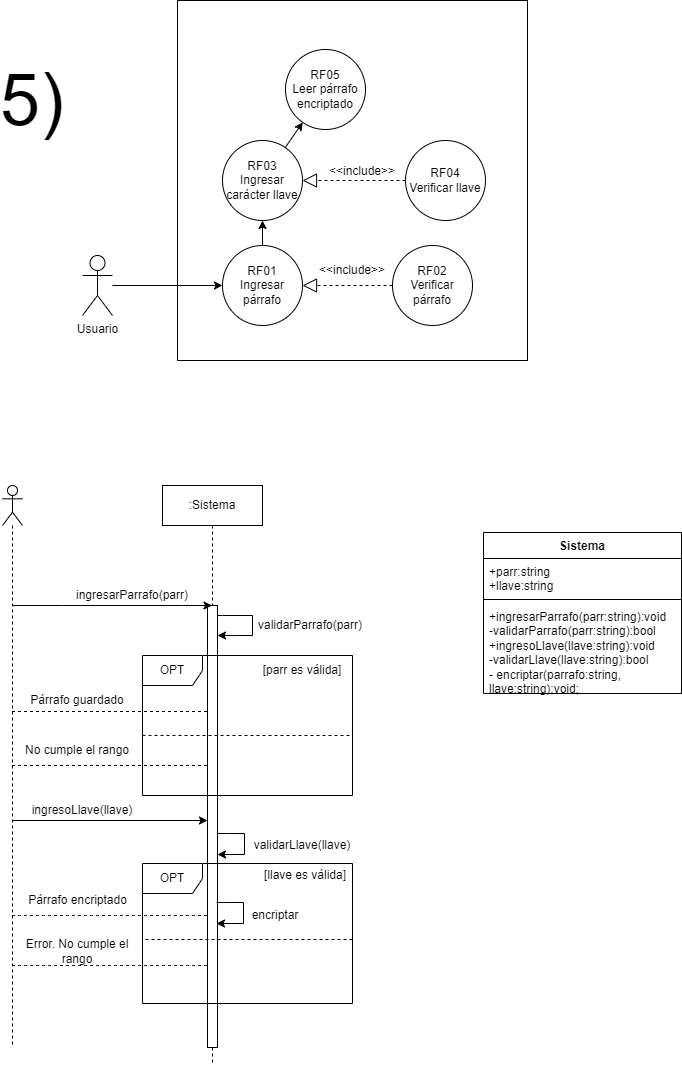

The diagram above was exported from draw.io. Its source (the exported page's mxGraphModel, read from the mxfile embedded in the PNG):
<mxGraphModel dx="1052" dy="753" grid="0" gridSize="10" guides="1" tooltips="1" connect="1" arrows="1" fold="1" page="0" pageScale="1" pageWidth="827" pageHeight="1169" math="0" shadow="0">
  <root>
    <mxCell id="0" />
    <mxCell id="1" parent="0" />
    <mxCell id="hX4f8Bxs1cYjoa9kxgBa-1" value="" style="rounded=0;whiteSpace=wrap;html=1;" parent="1" vertex="1">
      <mxGeometry x="273" y="184" width="350" height="360" as="geometry" />
    </mxCell>
    <mxCell id="hX4f8Bxs1cYjoa9kxgBa-2" value="Usuario" style="shape=umlActor;verticalLabelPosition=bottom;verticalAlign=top;html=1;outlineConnect=0;" parent="1" vertex="1">
      <mxGeometry x="178" y="439" width="30" height="60" as="geometry" />
    </mxCell>
    <mxCell id="hX4f8Bxs1cYjoa9kxgBa-3" value="RF01&lt;br&gt;Ingresar párrafo" style="ellipse;whiteSpace=wrap;html=1;aspect=fixed;" parent="1" vertex="1">
      <mxGeometry x="318" y="429" width="80" height="80" as="geometry" />
    </mxCell>
    <mxCell id="hX4f8Bxs1cYjoa9kxgBa-4" value="RF02&lt;br&gt;Verificar párrafo" style="ellipse;whiteSpace=wrap;html=1;aspect=fixed;" parent="1" vertex="1">
      <mxGeometry x="488" y="429" width="80" height="80" as="geometry" />
    </mxCell>
    <mxCell id="hX4f8Bxs1cYjoa9kxgBa-5" value="" style="endArrow=block;dashed=1;endFill=0;endSize=12;html=1;rounded=0;entryX=1;entryY=0.5;entryDx=0;entryDy=0;exitX=0;exitY=0.5;exitDx=0;exitDy=0;" parent="1" source="hX4f8Bxs1cYjoa9kxgBa-4" target="hX4f8Bxs1cYjoa9kxgBa-3" edge="1">
      <mxGeometry width="160" relative="1" as="geometry">
        <mxPoint x="298" y="559" as="sourcePoint" />
        <mxPoint x="458" y="559" as="targetPoint" />
      </mxGeometry>
    </mxCell>
    <mxCell id="hX4f8Bxs1cYjoa9kxgBa-6" value="&amp;lt;&amp;lt;include&amp;gt;&amp;gt;" style="text;html=1;strokeColor=none;fillColor=none;align=center;verticalAlign=middle;whiteSpace=wrap;rounded=0;" parent="1" vertex="1">
      <mxGeometry x="418" y="439" width="60" height="30" as="geometry" />
    </mxCell>
    <mxCell id="hX4f8Bxs1cYjoa9kxgBa-7" value="" style="endArrow=classic;html=1;rounded=0;entryX=0;entryY=0.5;entryDx=0;entryDy=0;" parent="1" source="hX4f8Bxs1cYjoa9kxgBa-2" target="hX4f8Bxs1cYjoa9kxgBa-3" edge="1">
      <mxGeometry width="50" height="50" relative="1" as="geometry">
        <mxPoint x="538" y="489" as="sourcePoint" />
        <mxPoint x="588" y="439" as="targetPoint" />
      </mxGeometry>
    </mxCell>
    <mxCell id="hX4f8Bxs1cYjoa9kxgBa-8" value="" style="shape=umlLifeline;perimeter=lifelinePerimeter;whiteSpace=wrap;html=1;container=1;dropTarget=0;collapsible=0;recursiveResize=0;outlineConnect=0;portConstraint=eastwest;newEdgeStyle={&quot;edgeStyle&quot;:&quot;elbowEdgeStyle&quot;,&quot;elbow&quot;:&quot;vertical&quot;,&quot;curved&quot;:0,&quot;rounded&quot;:0};participant=umlActor;" parent="1" vertex="1">
      <mxGeometry x="98" y="669" width="20" height="562" as="geometry" />
    </mxCell>
    <mxCell id="hX4f8Bxs1cYjoa9kxgBa-9" value=":Sistema" style="shape=umlLifeline;perimeter=lifelinePerimeter;whiteSpace=wrap;html=1;container=1;dropTarget=0;collapsible=0;recursiveResize=0;outlineConnect=0;portConstraint=eastwest;newEdgeStyle={&quot;edgeStyle&quot;:&quot;elbowEdgeStyle&quot;,&quot;elbow&quot;:&quot;vertical&quot;,&quot;curved&quot;:0,&quot;rounded&quot;:0};" parent="1" vertex="1">
      <mxGeometry x="258" y="669" width="100" height="580" as="geometry" />
    </mxCell>
    <mxCell id="hX4f8Bxs1cYjoa9kxgBa-10" value="" style="html=1;points=[];perimeter=orthogonalPerimeter;outlineConnect=0;targetShapes=umlLifeline;portConstraint=eastwest;newEdgeStyle={&quot;edgeStyle&quot;:&quot;elbowEdgeStyle&quot;,&quot;elbow&quot;:&quot;vertical&quot;,&quot;curved&quot;:0,&quot;rounded&quot;:0};" parent="hX4f8Bxs1cYjoa9kxgBa-9" vertex="1">
      <mxGeometry x="45" y="120" width="10" height="442" as="geometry" />
    </mxCell>
    <mxCell id="hX4f8Bxs1cYjoa9kxgBa-11" value="" style="endArrow=classic;html=1;rounded=0;" parent="hX4f8Bxs1cYjoa9kxgBa-9" source="hX4f8Bxs1cYjoa9kxgBa-10" target="hX4f8Bxs1cYjoa9kxgBa-10" edge="1">
      <mxGeometry width="50" height="50" relative="1" as="geometry">
        <mxPoint x="120" y="190" as="sourcePoint" />
        <mxPoint x="100" y="180" as="targetPoint" />
        <Array as="points">
          <mxPoint x="60" y="130" />
          <mxPoint x="90" y="130" />
          <mxPoint x="90" y="150" />
          <mxPoint x="70" y="150" />
        </Array>
      </mxGeometry>
    </mxCell>
    <mxCell id="aJG5sC1XEIxjKLfd2CI--4" value="" style="endArrow=classic;html=1;rounded=0;" parent="hX4f8Bxs1cYjoa9kxgBa-9" source="hX4f8Bxs1cYjoa9kxgBa-10" target="hX4f8Bxs1cYjoa9kxgBa-10" edge="1">
      <mxGeometry width="50" height="50" relative="1" as="geometry">
        <mxPoint x="60" y="348" as="sourcePoint" />
        <mxPoint x="60" y="368" as="targetPoint" />
        <Array as="points">
          <mxPoint x="65" y="348" />
          <mxPoint x="82" y="348" />
          <mxPoint x="82" y="369" />
        </Array>
      </mxGeometry>
    </mxCell>
    <mxCell id="hX4f8Bxs1cYjoa9kxgBa-12" value="" style="endArrow=classic;html=1;rounded=0;" parent="1" source="hX4f8Bxs1cYjoa9kxgBa-8" target="hX4f8Bxs1cYjoa9kxgBa-9" edge="1">
      <mxGeometry width="50" height="50" relative="1" as="geometry">
        <mxPoint x="158" y="769" as="sourcePoint" />
        <mxPoint x="438" y="699" as="targetPoint" />
        <Array as="points">
          <mxPoint x="158" y="789" />
          <mxPoint x="278" y="789" />
        </Array>
      </mxGeometry>
    </mxCell>
    <mxCell id="hX4f8Bxs1cYjoa9kxgBa-13" value="ingresarParrafo(parr)" style="text;html=1;strokeColor=none;fillColor=none;align=center;verticalAlign=middle;whiteSpace=wrap;rounded=0;" parent="1" vertex="1">
      <mxGeometry x="198" y="764" width="60" height="30" as="geometry" />
    </mxCell>
    <mxCell id="hX4f8Bxs1cYjoa9kxgBa-14" value="validarParrafo(parr)" style="text;html=1;strokeColor=none;fillColor=none;align=center;verticalAlign=middle;whiteSpace=wrap;rounded=0;" parent="1" vertex="1">
      <mxGeometry x="376" y="794" width="60" height="30" as="geometry" />
    </mxCell>
    <mxCell id="hX4f8Bxs1cYjoa9kxgBa-15" value="&lt;span style=&quot;font-size: 72px;&quot;&gt;5)&lt;/span&gt;" style="text;html=1;strokeColor=none;fillColor=none;align=center;verticalAlign=middle;whiteSpace=wrap;rounded=0;" parent="1" vertex="1">
      <mxGeometry x="98" y="269" width="60" height="30" as="geometry" />
    </mxCell>
    <mxCell id="hX4f8Bxs1cYjoa9kxgBa-16" value="RF03 &lt;br&gt;Ingresar carácter llave" style="ellipse;whiteSpace=wrap;html=1;aspect=fixed;" parent="1" vertex="1">
      <mxGeometry x="318" y="324" width="80" height="80" as="geometry" />
    </mxCell>
    <mxCell id="hX4f8Bxs1cYjoa9kxgBa-17" value="" style="endArrow=classic;html=1;rounded=0;fontSize=12;exitX=0.5;exitY=0;exitDx=0;exitDy=0;" parent="1" source="hX4f8Bxs1cYjoa9kxgBa-3" target="hX4f8Bxs1cYjoa9kxgBa-16" edge="1">
      <mxGeometry width="50" height="50" relative="1" as="geometry">
        <mxPoint x="338" y="509" as="sourcePoint" />
        <mxPoint x="388" y="459" as="targetPoint" />
      </mxGeometry>
    </mxCell>
    <mxCell id="hX4f8Bxs1cYjoa9kxgBa-18" value="RF05&lt;br&gt;Leer párrafo encriptado" style="ellipse;whiteSpace=wrap;html=1;aspect=fixed;fontSize=12;" parent="1" vertex="1">
      <mxGeometry x="381" y="233" width="80" height="80" as="geometry" />
    </mxCell>
    <mxCell id="hX4f8Bxs1cYjoa9kxgBa-19" value="RF04&lt;br&gt;Verificar llave" style="ellipse;whiteSpace=wrap;html=1;aspect=fixed;fontSize=12;" parent="1" vertex="1">
      <mxGeometry x="501" y="324" width="80" height="80" as="geometry" />
    </mxCell>
    <mxCell id="hX4f8Bxs1cYjoa9kxgBa-20" value="" style="endArrow=classic;html=1;rounded=0;fontSize=12;" parent="1" source="hX4f8Bxs1cYjoa9kxgBa-16" target="hX4f8Bxs1cYjoa9kxgBa-18" edge="1">
      <mxGeometry width="50" height="50" relative="1" as="geometry">
        <mxPoint x="408" y="419" as="sourcePoint" />
        <mxPoint x="458" y="369" as="targetPoint" />
      </mxGeometry>
    </mxCell>
    <mxCell id="hX4f8Bxs1cYjoa9kxgBa-22" value="OPT" style="shape=umlFrame;whiteSpace=wrap;html=1;fontSize=12;" parent="1" vertex="1">
      <mxGeometry x="238" y="839" width="210" height="140" as="geometry" />
    </mxCell>
    <mxCell id="hX4f8Bxs1cYjoa9kxgBa-23" value="[parr es válida]" style="text;html=1;strokeColor=none;fillColor=none;align=center;verticalAlign=middle;whiteSpace=wrap;rounded=0;" parent="1" vertex="1">
      <mxGeometry x="348" y="839" width="100" height="30" as="geometry" />
    </mxCell>
    <mxCell id="hX4f8Bxs1cYjoa9kxgBa-24" value="" style="endArrow=none;dashed=1;html=1;rounded=0;fontSize=12;exitX=0;exitY=0.571;exitDx=0;exitDy=0;exitPerimeter=0;" parent="1" source="hX4f8Bxs1cYjoa9kxgBa-22" edge="1">
      <mxGeometry width="50" height="50" relative="1" as="geometry">
        <mxPoint x="288" y="929" as="sourcePoint" />
        <mxPoint x="448" y="919" as="targetPoint" />
      </mxGeometry>
    </mxCell>
    <mxCell id="hX4f8Bxs1cYjoa9kxgBa-25" value="" style="endArrow=none;dashed=1;html=1;rounded=0;fontSize=12;" parent="1" source="hX4f8Bxs1cYjoa9kxgBa-8" target="hX4f8Bxs1cYjoa9kxgBa-10" edge="1">
      <mxGeometry width="50" height="50" relative="1" as="geometry">
        <mxPoint x="288" y="929" as="sourcePoint" />
        <mxPoint x="338" y="879" as="targetPoint" />
        <Array as="points">
          <mxPoint x="201" y="895" />
        </Array>
      </mxGeometry>
    </mxCell>
    <mxCell id="hX4f8Bxs1cYjoa9kxgBa-26" value="" style="endArrow=none;dashed=1;html=1;rounded=0;fontSize=12;" parent="1" source="hX4f8Bxs1cYjoa9kxgBa-8" target="hX4f8Bxs1cYjoa9kxgBa-10" edge="1">
      <mxGeometry width="50" height="50" relative="1" as="geometry">
        <mxPoint x="108" y="959" as="sourcePoint" />
        <mxPoint x="298" y="959" as="targetPoint" />
        <Array as="points">
          <mxPoint x="208" y="949" />
        </Array>
      </mxGeometry>
    </mxCell>
    <mxCell id="hX4f8Bxs1cYjoa9kxgBa-27" value="Párrafo guardado" style="text;html=1;strokeColor=none;fillColor=none;align=center;verticalAlign=middle;whiteSpace=wrap;rounded=0;fontSize=12;" parent="1" vertex="1">
      <mxGeometry x="108" y="869" width="130" height="30" as="geometry" />
    </mxCell>
    <mxCell id="hX4f8Bxs1cYjoa9kxgBa-28" value="No cumple el rango" style="text;html=1;strokeColor=none;fillColor=none;align=center;verticalAlign=middle;whiteSpace=wrap;rounded=0;fontSize=12;" parent="1" vertex="1">
      <mxGeometry x="108" y="919" width="130" height="30" as="geometry" />
    </mxCell>
    <mxCell id="hX4f8Bxs1cYjoa9kxgBa-29" value="Sistema" style="swimlane;fontStyle=1;align=center;verticalAlign=top;childLayout=stackLayout;horizontal=1;startSize=26;horizontalStack=0;resizeParent=1;resizeParentMax=0;resizeLast=0;collapsible=1;marginBottom=0;whiteSpace=wrap;html=1;" parent="1" vertex="1">
      <mxGeometry x="579" y="716" width="198" height="161" as="geometry">
        <mxRectangle x="610" y="574" width="100" height="30" as="alternateBounds" />
      </mxGeometry>
    </mxCell>
    <mxCell id="hX4f8Bxs1cYjoa9kxgBa-30" value="+parr:string&lt;br&gt;+llave:string" style="text;strokeColor=none;fillColor=none;align=left;verticalAlign=top;spacingLeft=4;spacingRight=4;overflow=hidden;rotatable=0;points=[[0,0.5],[1,0.5]];portConstraint=eastwest;whiteSpace=wrap;html=1;" parent="hX4f8Bxs1cYjoa9kxgBa-29" vertex="1">
      <mxGeometry y="26" width="198" height="37" as="geometry" />
    </mxCell>
    <mxCell id="hX4f8Bxs1cYjoa9kxgBa-31" value="" style="line;strokeWidth=1;fillColor=none;align=left;verticalAlign=middle;spacingTop=-1;spacingLeft=3;spacingRight=3;rotatable=0;labelPosition=right;points=[];portConstraint=eastwest;strokeColor=inherit;" parent="hX4f8Bxs1cYjoa9kxgBa-29" vertex="1">
      <mxGeometry y="63" width="198" height="8" as="geometry" />
    </mxCell>
    <mxCell id="hX4f8Bxs1cYjoa9kxgBa-32" value="+ingresarParrafo(parr:string):void&lt;br&gt;-validarParrafo(parr:string):bool&lt;br&gt;+ingresoLlave(llave:string):void&lt;br&gt;-validarLlave(llave:string):bool&lt;br&gt;- encriptar(parrafo:string, llave:string);void;" style="text;strokeColor=none;fillColor=none;align=left;verticalAlign=top;spacingLeft=4;spacingRight=4;overflow=hidden;rotatable=0;points=[[0,0.5],[1,0.5]];portConstraint=eastwest;whiteSpace=wrap;html=1;" parent="hX4f8Bxs1cYjoa9kxgBa-29" vertex="1">
      <mxGeometry y="71" width="198" height="90" as="geometry" />
    </mxCell>
    <mxCell id="hX4f8Bxs1cYjoa9kxgBa-38" value="" style="endArrow=classic;html=1;rounded=0;" parent="1" target="hX4f8Bxs1cYjoa9kxgBa-10" edge="1">
      <mxGeometry width="50" height="50" relative="1" as="geometry">
        <mxPoint x="108" y="1004" as="sourcePoint" />
        <mxPoint x="308" y="994" as="targetPoint" />
        <Array as="points">
          <mxPoint x="158.5" y="1004" />
          <mxPoint x="278.5" y="1004" />
        </Array>
      </mxGeometry>
    </mxCell>
    <mxCell id="hX4f8Bxs1cYjoa9kxgBa-39" value="ingresoLlave(llave)" style="text;html=1;strokeColor=none;fillColor=none;align=center;verticalAlign=middle;whiteSpace=wrap;rounded=0;" parent="1" vertex="1">
      <mxGeometry x="148" y="979" width="60" height="30" as="geometry" />
    </mxCell>
    <mxCell id="hX4f8Bxs1cYjoa9kxgBa-48" value="&amp;lt;&amp;lt;include&amp;gt;&amp;gt;" style="text;html=1;strokeColor=none;fillColor=none;align=center;verticalAlign=middle;whiteSpace=wrap;rounded=0;" parent="1" vertex="1">
      <mxGeometry x="428" y="340" width="60" height="30" as="geometry" />
    </mxCell>
    <mxCell id="hX4f8Bxs1cYjoa9kxgBa-49" value="" style="endArrow=block;dashed=1;endFill=0;endSize=12;html=1;rounded=0;" parent="1" source="hX4f8Bxs1cYjoa9kxgBa-19" target="hX4f8Bxs1cYjoa9kxgBa-16" edge="1">
      <mxGeometry width="160" relative="1" as="geometry">
        <mxPoint x="488" y="399" as="sourcePoint" />
        <mxPoint x="398" y="399" as="targetPoint" />
      </mxGeometry>
    </mxCell>
    <mxCell id="aJG5sC1XEIxjKLfd2CI--2" value="validarLlave(llave)" style="text;html=1;strokeColor=none;fillColor=none;align=center;verticalAlign=middle;whiteSpace=wrap;rounded=0;" parent="1" vertex="1">
      <mxGeometry x="368" y="1014" width="60" height="30" as="geometry" />
    </mxCell>
    <mxCell id="aJG5sC1XEIxjKLfd2CI--5" value="OPT" style="shape=umlFrame;whiteSpace=wrap;html=1;fontSize=12;" parent="1" vertex="1">
      <mxGeometry x="238" y="1047" width="210" height="140" as="geometry" />
    </mxCell>
    <mxCell id="aJG5sC1XEIxjKLfd2CI--6" value="[llave es válida]" style="text;html=1;strokeColor=none;fillColor=none;align=center;verticalAlign=middle;whiteSpace=wrap;rounded=0;" parent="1" vertex="1">
      <mxGeometry x="351" y="1044" width="100" height="30" as="geometry" />
    </mxCell>
    <mxCell id="aJG5sC1XEIxjKLfd2CI--7" value="" style="endArrow=none;dashed=1;html=1;rounded=0;fontSize=12;exitX=0;exitY=0.571;exitDx=0;exitDy=0;exitPerimeter=0;" parent="1" edge="1">
      <mxGeometry width="50" height="50" relative="1" as="geometry">
        <mxPoint x="241" y="1123" as="sourcePoint" />
        <mxPoint x="451" y="1123" as="targetPoint" />
      </mxGeometry>
    </mxCell>
    <mxCell id="aJG5sC1XEIxjKLfd2CI--9" value="" style="endArrow=none;dashed=1;html=1;rounded=0;fontSize=12;startSize=8;endSize=8;curved=1;" parent="1" source="hX4f8Bxs1cYjoa9kxgBa-8" target="hX4f8Bxs1cYjoa9kxgBa-10" edge="1">
      <mxGeometry width="50" height="50" relative="1" as="geometry">
        <mxPoint x="231" y="1120" as="sourcePoint" />
        <mxPoint x="281" y="1070" as="targetPoint" />
        <Array as="points">
          <mxPoint x="199" y="1099" />
        </Array>
      </mxGeometry>
    </mxCell>
    <mxCell id="aJG5sC1XEIxjKLfd2CI--11" value="" style="endArrow=none;dashed=1;html=1;rounded=0;fontSize=12;startSize=8;endSize=8;curved=1;" parent="1" source="hX4f8Bxs1cYjoa9kxgBa-8" target="hX4f8Bxs1cYjoa9kxgBa-10" edge="1">
      <mxGeometry width="50" height="50" relative="1" as="geometry">
        <mxPoint x="231" y="1120" as="sourcePoint" />
        <mxPoint x="281" y="1070" as="targetPoint" />
        <Array as="points">
          <mxPoint x="210" y="1149" />
        </Array>
      </mxGeometry>
    </mxCell>
    <mxCell id="aJG5sC1XEIxjKLfd2CI--12" value="Párrafo encriptado" style="text;html=1;strokeColor=none;fillColor=none;align=center;verticalAlign=middle;whiteSpace=wrap;rounded=0;fontSize=12;" parent="1" vertex="1">
      <mxGeometry x="113.75" y="1070" width="118.5" height="27" as="geometry" />
    </mxCell>
    <mxCell id="aJG5sC1XEIxjKLfd2CI--15" value="Error. No cumple el rango" style="text;html=1;strokeColor=none;fillColor=none;align=center;verticalAlign=middle;whiteSpace=wrap;rounded=0;fontSize=12;" parent="1" vertex="1">
      <mxGeometry x="108" y="1120" width="130" height="30" as="geometry" />
    </mxCell>
    <mxCell id="iJp718wPcT8uaa7yL940-1" value="" style="endArrow=classic;html=1;rounded=0;" edge="1" parent="1">
      <mxGeometry width="50" height="50" relative="1" as="geometry">
        <mxPoint x="312" y="1086" as="sourcePoint" />
        <mxPoint x="312" y="1107" as="targetPoint" />
        <Array as="points">
          <mxPoint x="322" y="1086" />
          <mxPoint x="339" y="1086" />
          <mxPoint x="339" y="1107" />
        </Array>
      </mxGeometry>
    </mxCell>
    <mxCell id="iJp718wPcT8uaa7yL940-2" value="encriptar" style="text;html=1;strokeColor=none;fillColor=none;align=center;verticalAlign=middle;whiteSpace=wrap;rounded=0;" vertex="1" parent="1">
      <mxGeometry x="341" y="1084" width="60" height="30" as="geometry" />
    </mxCell>
  </root>
</mxGraphModel>